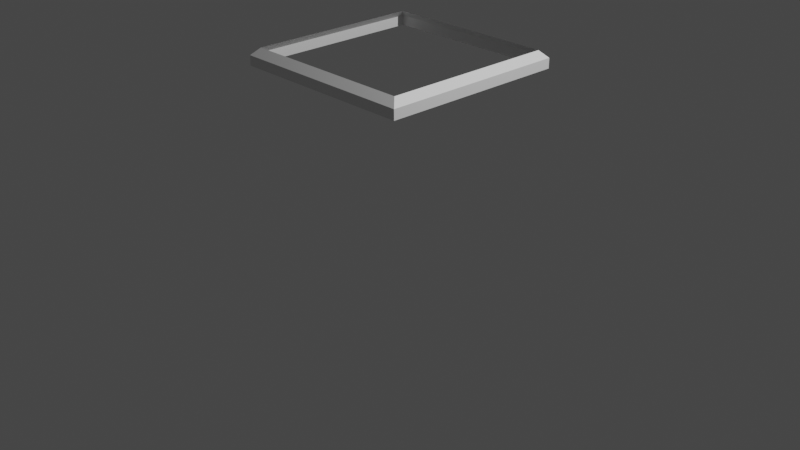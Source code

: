 # Source: Beveled1SplitMiddle.blend  (saved by Blender 3.2.14; exported with 4.5.12 LTS)
import bpy
from mathutils import Matrix  # noqa: F401  (used for matrix-valued properties, if any)

bpy.ops.wm.read_factory_settings(use_empty=True)
scene = bpy.context.scene
scene.name = 'Scene'

# ---- collections
col_collection = bpy.data.collections.new('Collection'); scene.collection.children.link(col_collection)

# ---- materials (node trees are filled in below, after node groups)
mat_material = bpy.data.materials.new('Material')
mat_material.alpha_threshold = 0.0
mat_material.use_transparent_shadow = False
mat_material.line_color = (0.0, 0.0, 0.0, 1.0)

# ---- material node trees
mat_material.use_nodes = True; mat_material.node_tree.nodes.clear()
_N = mat_material.node_tree.nodes; _L = mat_material.node_tree.links
n0 = _N.new('ShaderNodeOutputMaterial'); n0.name = 'Material Output'; n0.location = (300, 300)
n1 = _N.new('ShaderNodeBsdfPrincipled'); n1.name = 'Principled BSDF'; n1.location = (10, 300)
n1.distribution = 'GGX'
n1.subsurface_method = 'RANDOM_WALK_SKIN'
n1.inputs[2].default_value = 0.4
n1.inputs[3].default_value = 1.45
n1.inputs[27].default_value = (0.0, 0.0, 0.0, 1.0)
n1.inputs[28].default_value = 1.0
_L.new(n1.outputs[0], n0.inputs[0])
n0.is_active_output = True

# ---- world
world_world = bpy.data.worlds.new('World'); scene.world = world_world
world_world.use_nodes = True; world_world.node_tree.nodes.clear()
_N = world_world.node_tree.nodes; _L = world_world.node_tree.links
n0 = _N.new('ShaderNodeOutputWorld'); n0.name = 'World Output'; n0.location = (300, 300)
n1 = _N.new('ShaderNodeBackground'); n1.name = 'Background'; n1.location = (10, 300)
n1.inputs[0].default_value = (0.05088, 0.05088, 0.05088, 1.0)
_L.new(n1.outputs[0], n0.inputs[0])
n0.is_active_output = True
world_world.color = (0.05088, 0.05088, 0.05088)
world_world.use_sun_shadow = False
world_world.sun_shadow_jitter_overblur = 0.0

# ---- cameras
cam_camera = bpy.data.cameras.new('Camera')
cam_camera.clip_end = 100.0
cam_camera.ortho_scale = 7.314

# ---- lights
light_light = bpy.data.lights.new('Light', 'POINT')
light_light.transmission_factor = 0.0
light_light.energy = 1000.0
light_light.shadow_soft_size = 0.1
light_light.shadow_maximum_resolution = 0.006
light_light.use_absolute_resolution = True

# ---- meshes
me_cube_002 = bpy.data.meshes.new('Cube.002')
me_cube_002.from_pydata([(-1.0, -1.0, 0.608), (1.0, -1.0, 0.608), (1.0, 1.0, 0.608), (-1.0, 1.0, 0.608), (1.0, 1.0, 0.7123), (1.0, -1.0, 0.7123), (-1.0, 1.0, 0.7123), (-1.0, -1.0, 0.7123), (0.9249, -0.9249, 0.7874), (-0.9249, -0.9249, 0.7874), (0.9249, 0.9249, 0.7874), (-0.9249, 0.9249, 0.7874)], [], [(1, 5, 7, 0), (0, 7, 6, 3), (2, 4, 5, 1), (8, 9, 7, 5), (10, 8, 5, 4), (9, 11, 6, 7), (11, 10, 4, 6), (3, 6, 4, 2)])
_uv = me_cube_002.uv_layers.new(name='UVMap')
_uv.uv.foreach_set('vector', [0.576, 0.75, 0.589, 0.75, 0.589, 1.0, 0.576, 1.0, 0.576, 0.0, 0.589, 0.0, 0.589, 0.25, 0.576, 0.25, 0.576, 0.5, 0.589, 0.5, 0.589, 0.75, 0.576, 0.75, 0.6344, 0.7406, 0.8656, 0.7406, 0.875, 0.75, 0.625, 0.75, 0.6078, 0.5094, 0.6078, 0.7406, 0.589, 0.75, 0.589, 0.5, 0.8656, 0.7406, 0.8656, 0.5094, 0.875, 0.5, 0.875, 0.75, 0.8656, 0.5094, 0.6344, 0.5094, 0.625, 0.5, 0.875, 0.5, 0.576, 0.25, 0.589, 0.25, 0.589, 0.5, 0.576, 0.5])
me_cube_002.materials.append(mat_material)
me_cube_002.use_mirror_vertex_groups = False
me_cube_002.update()

# ---- objects
ob_light = bpy.data.objects.new('Light', light_light)
ob_camera = bpy.data.objects.new('Camera', cam_camera)
ob_cube_002 = bpy.data.objects.new('Cube.002', me_cube_002)

# ---- transforms, parenting, visibility, modifiers, constraints
ob_light.location = (4.076, 1.005, 5.904)
ob_light.rotation_euler = (0.6503, 0.05522, 1.866)
ob_light.lock_rotations_4d = False
ob_light.empty_display_type = 'ARROWS'
ob_light.color = (0.0, 0.0, 0.0, 0.0)
ob_light.lineart.crease_threshold = 0.0
ob_camera.location = (7.359, -6.926, 4.958)
ob_camera.rotation_euler = (1.109, 0.0, 0.8149)
ob_camera.lock_rotations_4d = False
ob_camera.empty_display_type = 'ARROWS'
ob_camera.color = (0.0, 0.0, 0.0, 0.0)
ob_camera.display_type = 'WIRE'
ob_camera.lineart.crease_threshold = 0.0
ob_cube_002.location = (0.0, 0.0, 0.9944)
ob_cube_002.lock_rotations_4d = False
ob_cube_002.empty_display_type = 'ARROWS'
ob_cube_002.lineart.crease_threshold = 0.0

# ---- collection membership
col_collection.objects.link(ob_light)
col_collection.objects.link(ob_camera)
col_collection.objects.link(ob_cube_002)

# ---- scene / render settings (as saved in the file)
scene.camera = ob_camera
scene.frame_start = 1; scene.frame_end = 250; scene.frame_set(1)
scene.render.engine = 'BLENDER_EEVEE_NEXT'
scene.cycles.sampling_pattern = 'TABULATED_SOBOL'
scene.cycles.use_light_tree = False
scene.view_settings.view_transform = 'Filmic'
bpy.context.view_layer.update()
